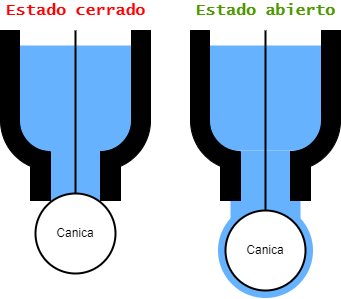

The diagram above was exported from draw.io. Its source (the exported page's mxGraphModel, read from the mxfile embedded in the PNG):
<mxGraphModel dx="611" dy="434" grid="1" gridSize="10" guides="1" tooltips="1" connect="1" arrows="1" fold="1" page="1" pageScale="1" pageWidth="850" pageHeight="1100" math="0" shadow="0">
  <root>
    <mxCell id="0" />
    <mxCell id="1" parent="0" />
    <mxCell id="DtuF-OlZi6ShPCzs9fXS-30" value="" style="ellipse;whiteSpace=wrap;html=1;aspect=fixed;fontFamily=Lucida Console;fontSize=16;fontColor=#4D9900;strokeWidth=2;fillColor=#66B2FF;strokeColor=none;" vertex="1" parent="1">
      <mxGeometry x="417.5" y="362.5" width="95" height="95" as="geometry" />
    </mxCell>
    <mxCell id="DtuF-OlZi6ShPCzs9fXS-17" value="" style="rounded=0;whiteSpace=wrap;html=1;strokeWidth=2;fillColor=#66B2FF;strokeColor=none;" vertex="1" parent="1">
      <mxGeometry x="235" y="300" width="75" height="60" as="geometry" />
    </mxCell>
    <mxCell id="DtuF-OlZi6ShPCzs9fXS-16" value="" style="rounded=0;whiteSpace=wrap;html=1;strokeWidth=2;fillColor=#66B2FF;strokeColor=none;" vertex="1" parent="1">
      <mxGeometry x="210" y="205" width="130" height="105" as="geometry" />
    </mxCell>
    <mxCell id="DtuF-OlZi6ShPCzs9fXS-4" value="" style="rounded=0;whiteSpace=wrap;html=1;fillColor=#000000;" vertex="1" parent="1">
      <mxGeometry x="230" y="320" width="20" height="40" as="geometry" />
    </mxCell>
    <mxCell id="DtuF-OlZi6ShPCzs9fXS-5" value="" style="verticalLabelPosition=bottom;verticalAlign=top;html=1;shape=mxgraph.basic.partConcEllipse;startAngle=0.5;endAngle=0.75;arcWidth=0.38;fillColor=#000000;" vertex="1" parent="1">
      <mxGeometry x="200" y="230" width="100" height="100" as="geometry" />
    </mxCell>
    <mxCell id="DtuF-OlZi6ShPCzs9fXS-6" value="" style="rounded=0;whiteSpace=wrap;html=1;fillColor=#000000;" vertex="1" parent="1">
      <mxGeometry x="300" y="320" width="20" height="40" as="geometry" />
    </mxCell>
    <mxCell id="DtuF-OlZi6ShPCzs9fXS-7" value="" style="verticalLabelPosition=bottom;verticalAlign=top;html=1;shape=mxgraph.basic.partConcEllipse;startAngle=0.25;endAngle=0.5;arcWidth=0.38;fillColor=#000000;" vertex="1" parent="1">
      <mxGeometry x="250" y="230" width="100" height="100" as="geometry" />
    </mxCell>
    <mxCell id="DtuF-OlZi6ShPCzs9fXS-8" value="Canica" style="ellipse;whiteSpace=wrap;html=1;aspect=fixed;fillColor=default;strokeWidth=2;" vertex="1" parent="1">
      <mxGeometry x="235" y="353" width="80" height="80" as="geometry" />
    </mxCell>
    <mxCell id="DtuF-OlZi6ShPCzs9fXS-10" value="" style="endArrow=none;html=1;rounded=0;exitX=0.5;exitY=0;exitDx=0;exitDy=0;strokeWidth=2;" edge="1" parent="1" source="DtuF-OlZi6ShPCzs9fXS-8">
      <mxGeometry width="50" height="50" relative="1" as="geometry">
        <mxPoint x="275" y="353" as="sourcePoint" />
        <mxPoint x="275" y="190" as="targetPoint" />
      </mxGeometry>
    </mxCell>
    <mxCell id="DtuF-OlZi6ShPCzs9fXS-11" value="" style="rounded=0;whiteSpace=wrap;html=1;fillColor=#000000;" vertex="1" parent="1">
      <mxGeometry x="200" y="190" width="19" height="90" as="geometry" />
    </mxCell>
    <mxCell id="DtuF-OlZi6ShPCzs9fXS-12" value="" style="rounded=0;whiteSpace=wrap;html=1;fillColor=#000000;" vertex="1" parent="1">
      <mxGeometry x="331" y="190" width="19" height="90" as="geometry" />
    </mxCell>
    <mxCell id="DtuF-OlZi6ShPCzs9fXS-18" value="&lt;font face=&quot;Lucida Console&quot; size=&quot;1&quot; color=&quot;#ff0000&quot;&gt;&lt;b style=&quot;font-size: 16px&quot;&gt;Estado cerrado&lt;/b&gt;&lt;/font&gt;" style="text;html=1;align=center;verticalAlign=middle;resizable=0;points=[];autosize=1;strokeColor=none;fillColor=none;" vertex="1" parent="1">
      <mxGeometry x="200" y="160" width="150" height="20" as="geometry" />
    </mxCell>
    <mxCell id="DtuF-OlZi6ShPCzs9fXS-19" value="" style="rounded=0;whiteSpace=wrap;html=1;strokeWidth=2;fillColor=#66B2FF;strokeColor=none;" vertex="1" parent="1">
      <mxGeometry x="430" y="310" width="70" height="80" as="geometry" />
    </mxCell>
    <mxCell id="DtuF-OlZi6ShPCzs9fXS-20" value="" style="rounded=0;whiteSpace=wrap;html=1;strokeWidth=2;fillColor=#66B2FF;strokeColor=none;" vertex="1" parent="1">
      <mxGeometry x="400" y="205" width="130" height="105" as="geometry" />
    </mxCell>
    <mxCell id="DtuF-OlZi6ShPCzs9fXS-21" value="" style="rounded=0;whiteSpace=wrap;html=1;fillColor=#000000;" vertex="1" parent="1">
      <mxGeometry x="420" y="320" width="20" height="40" as="geometry" />
    </mxCell>
    <mxCell id="DtuF-OlZi6ShPCzs9fXS-22" value="" style="verticalLabelPosition=bottom;verticalAlign=top;html=1;shape=mxgraph.basic.partConcEllipse;startAngle=0.5;endAngle=0.75;arcWidth=0.38;fillColor=#000000;" vertex="1" parent="1">
      <mxGeometry x="390" y="230" width="100" height="100" as="geometry" />
    </mxCell>
    <mxCell id="DtuF-OlZi6ShPCzs9fXS-23" value="" style="rounded=0;whiteSpace=wrap;html=1;fillColor=#000000;" vertex="1" parent="1">
      <mxGeometry x="490" y="320" width="20" height="40" as="geometry" />
    </mxCell>
    <mxCell id="DtuF-OlZi6ShPCzs9fXS-24" value="" style="verticalLabelPosition=bottom;verticalAlign=top;html=1;shape=mxgraph.basic.partConcEllipse;startAngle=0.25;endAngle=0.5;arcWidth=0.38;fillColor=#000000;" vertex="1" parent="1">
      <mxGeometry x="440" y="230" width="100" height="100" as="geometry" />
    </mxCell>
    <mxCell id="DtuF-OlZi6ShPCzs9fXS-25" value="Canica" style="ellipse;whiteSpace=wrap;html=1;aspect=fixed;fillColor=default;strokeWidth=2;" vertex="1" parent="1">
      <mxGeometry x="425" y="370" width="80" height="80" as="geometry" />
    </mxCell>
    <mxCell id="DtuF-OlZi6ShPCzs9fXS-26" value="" style="endArrow=none;html=1;rounded=0;exitX=0.5;exitY=0;exitDx=0;exitDy=0;strokeWidth=2;" edge="1" parent="1" source="DtuF-OlZi6ShPCzs9fXS-25">
      <mxGeometry width="50" height="50" relative="1" as="geometry">
        <mxPoint x="465" y="353" as="sourcePoint" />
        <mxPoint x="465" y="190" as="targetPoint" />
      </mxGeometry>
    </mxCell>
    <mxCell id="DtuF-OlZi6ShPCzs9fXS-27" value="" style="rounded=0;whiteSpace=wrap;html=1;fillColor=#000000;" vertex="1" parent="1">
      <mxGeometry x="390" y="190" width="19" height="90" as="geometry" />
    </mxCell>
    <mxCell id="DtuF-OlZi6ShPCzs9fXS-28" value="" style="rounded=0;whiteSpace=wrap;html=1;fillColor=#000000;" vertex="1" parent="1">
      <mxGeometry x="521" y="190" width="19" height="90" as="geometry" />
    </mxCell>
    <mxCell id="DtuF-OlZi6ShPCzs9fXS-29" value="&lt;font face=&quot;Lucida Console&quot; size=&quot;1&quot; color=&quot;#4d9900&quot;&gt;&lt;b style=&quot;font-size: 16px&quot;&gt;Estado abierto&lt;/b&gt;&lt;/font&gt;" style="text;html=1;align=center;verticalAlign=middle;resizable=0;points=[];autosize=1;strokeColor=none;fillColor=none;" vertex="1" parent="1">
      <mxGeometry x="390" y="160" width="150" height="20" as="geometry" />
    </mxCell>
  </root>
</mxGraphModel>